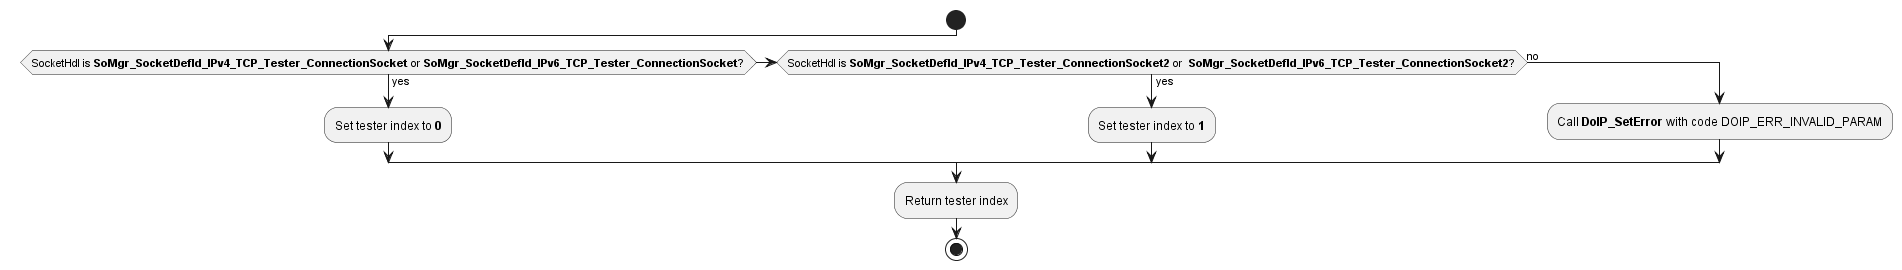

The diagram above was rendered by PlantUML. Its source (embedded in the PNG):
@startuml "diagram_GetTesterID.png"
start
	if (SocketHdl is **SoMgr_SocketDefId_IPv4_TCP_Tester_ConnectionSocket** or **SoMgr_SocketDefId_IPv6_TCP_Tester_ConnectionSocket**?) then (yes)
		:Set tester index to **0**;
	else if (SocketHdl is **SoMgr_SocketDefId_IPv4_TCP_Tester_ConnectionSocket2** or  **SoMgr_SocketDefId_IPv6_TCP_Tester_ConnectionSocket2**?) then (yes)
		:Set tester index to **1**;
	else (no)
		:Call **DoIP_SetError** with code DOIP_ERR_INVALID_PARAM;
	endif
	:Return tester index;
stop
@enduml